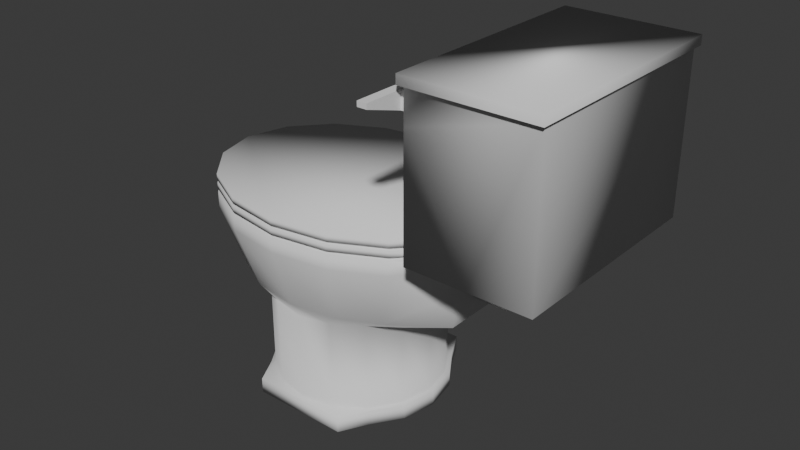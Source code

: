 # Source: Toilet.blend  (saved by Blender 4.0.36; exported with 4.5.12 LTS)
import bpy
from mathutils import Matrix  # noqa: F401  (used for matrix-valued properties, if any)

bpy.ops.wm.read_factory_settings(use_empty=True)
scene = bpy.context.scene
scene.name = 'Scene'

# ---- collections
col_collection = bpy.data.collections.new('Collection'); scene.collection.children.link(col_collection)

# ---- world
world_world = bpy.data.worlds.new('World'); scene.world = world_world
world_world.use_nodes = True; world_world.node_tree.nodes.clear()
_N = world_world.node_tree.nodes; _L = world_world.node_tree.links
n0 = _N.new('ShaderNodeOutputWorld'); n0.name = 'World Output'; n0.location = (300, 300)
n1 = _N.new('ShaderNodeBackground'); n1.name = 'Background'; n1.location = (10, 300)
n1.inputs[0].default_value = (0.05088, 0.05088, 0.05088, 1.0)
_L.new(n1.outputs[0], n0.inputs[0])
n0.is_active_output = True
world_world.color = (0.05088, 0.05088, 0.05088)
world_world.use_sun_shadow = False
world_world.sun_shadow_jitter_overblur = 0.0

# ---- meshes
me_toilet = bpy.data.meshes.new('Toilet')
me_toilet.from_pydata([(0.0, 0.3, 0.0), (-0.1648, 0.3, 0.0), (-0.2121, 0.2121, 0.0), (-0.2772, 0.1148, 0.0), (-0.3, 0.0, 0.0), (-0.2772, -0.1148, 0.0), (-0.2121, -0.2121, 0.0), (-0.1648, -0.3, 0.0), (0.0, -0.3, 0.0), (0.1648, -0.3, 0.0), (0.2121, -0.2121, 0.0), (0.2772, -0.1148, 0.0), (0.3, 0.0, 0.0), (0.2772, 0.1148, 0.0), (0.2121, 0.2121, 0.0), (0.1648, 0.3, 0.0), (0.0, 0.3, 0.05), (-0.1648, 0.3, 0.05), (-0.2121, 0.2121, 0.05), (-0.2772, 0.1148, 0.05), (-0.3, 0.0, 0.05), (-0.2772, -0.1148, 0.05), (-0.2121, -0.2121, 0.05), (-0.1648, -0.3, 0.05), (0.0, -0.3, 0.05), (0.1648, -0.3, 0.05), (0.2121, -0.2121, 0.05), (0.2772, -0.1148, 0.05), (0.3, 0.0, 0.05), (0.2772, 0.1148, 0.05), (0.2121, 0.2121, 0.05), (0.1648, 0.3, 0.05), (-1.863e-10, 0.285, 0.05), (-0.1091, 0.2633, 0.05), (-0.2015, 0.2015, 0.05), (-0.2633, 0.1091, 0.05), (-0.285, 0.0, 0.05), (-0.2633, -0.1091, 0.05), (-0.2015, -0.2015, 0.05), (-0.1091, -0.2633, 0.05), (-1.863e-10, -0.285, 0.05), (0.1091, -0.2633, 0.05), (0.2015, -0.2015, 0.05), (0.2633, -0.1091, 0.05), (0.285, 0.0, 0.05), (0.2633, 0.1091, 0.05), (0.2015, 0.2015, 0.05), (0.1091, 0.2633, 0.05), (-1.863e-10, 0.285, 0.35), (-0.1091, 0.2633, 0.35), (-0.2015, 0.2015, 0.35), (-0.2633, 0.1091, 0.35), (-0.285, 0.0, 0.35), (-0.2633, -0.1091, 0.35), (-0.2015, -0.2015, 0.35), (-0.1091, -0.2633, 0.35), (-1.863e-10, -0.285, 0.35), (0.1091, -0.2633, 0.35), (0.2015, -0.2015, 0.35), (0.2633, -0.1091, 0.3248), (0.285, 0.0, 0.2936), (0.2633, 0.1091, 0.3248), (0.2015, 0.2015, 0.35), (0.1091, 0.2633, 0.35), (8.419e-10, 0.3135, 0.4), (-0.156, 0.2896, 0.4), (-0.2882, 0.2217, 0.4), (-0.3765, 0.12, 0.4), (-0.4075, 3.725e-10, 0.4), (-0.3765, -0.12, 0.4), (-0.2882, -0.2217, 0.4), (-0.156, -0.2896, 0.4), (8.419e-10, -0.3135, 0.4), (0.156, -0.2896, 0.4), (0.2882, -0.2217, 0.4), (0.4518, -0.1091, 0.4), (0.4518, 3.725e-10, 0.4), (0.4518, 0.1091, 0.4), (0.2882, 0.2217, 0.4), (0.156, 0.2896, 0.4), (2.652e-10, 0.3762, 0.6), (-0.1872, 0.3476, 0.6), (-0.3458, 0.266, 0.6), (-0.4518, 0.144, 0.6), (-0.4891, 1.192e-09, 0.6), (-0.4518, -0.144, 0.6), (-0.3458, -0.266, 0.6), (-0.1872, -0.3476, 0.6), (2.652e-10, -0.3762, 0.6), (0.1872, -0.3476, 0.6), (0.3458, -0.266, 0.6), (0.4518, -0.1091, 0.6), (0.4518, 1.192e-09, 0.6), (0.4518, 0.1091, 0.6), (0.3458, 0.266, 0.6), (0.1872, 0.3476, 0.6), (2.652e-10, 0.3762, 0.65), (-0.1872, 0.3476, 0.65), (-0.3458, 0.266, 0.65), (-0.4518, 0.144, 0.65), (-0.4891, 1.192e-09, 0.65), (-0.4518, -0.144, 0.65), (-0.3458, -0.266, 0.65), (-0.1872, -0.3476, 0.65), (2.652e-10, -0.3762, 0.65), (0.1872, -0.3476, 0.65), (0.3458, -0.266, 0.65), (0.4518, -0.144, 0.65), (0.4518, 1.192e-09, 0.65), (0.4518, 0.144, 0.65), (0.3458, 0.266, 0.65), (0.1872, 0.3476, 0.65), (2.122e-10, 0.301, 0.65), (-0.1497, 0.2781, 0.65), (-0.2767, 0.2128, 0.65), (-0.3615, 0.1152, 0.65), (-0.3912, 2.086e-10, 0.65), (-0.3615, -0.1152, 0.65), (-0.2767, -0.2128, 0.65), (-0.1497, -0.2781, 0.65), (2.122e-10, -0.301, 0.65), (0.1497, -0.2781, 0.65), (0.2767, -0.2128, 0.65), (0.3615, -0.1152, 0.65), (0.3912, 2.086e-10, 0.65), (0.3615, 0.1152, 0.65), (0.2767, 0.2128, 0.65), (0.1497, 0.2781, 0.65), (0.4518, -0.05453, 0.4), (0.4518, -0.05453, 0.6), (0.4518, -0.1091, 0.5), (0.4518, 0.05453, 0.4), (0.4518, 0.05453, 0.6), (0.4518, 0.1091, 0.5), (0.4518, 7.823e-10, 0.5), (0.4518, -0.05453, 0.5), (0.4518, 0.05453, 0.5), (0.4518, 5.774e-10, 0.45), (0.4518, 9.872e-10, 0.55), (0.5618, -0.05453, 0.5), (0.5618, 0.05453, 0.5), (0.5618, 5.774e-10, 0.45), (0.5618, 9.872e-10, 0.55), (0.6271, -0.05453, 0.5137), (0.6271, 0.05453, 0.5137), (0.6624, 5.774e-10, 0.4783), (0.5917, 9.872e-10, 0.549), (0.6696, -0.05453, 0.5662), (0.6696, 0.05453, 0.5662), (0.7196, 5.774e-10, 0.5662), (0.6196, 9.872e-10, 0.5662), (0.6696, -0.05453, 0.7126), (0.6696, 0.05453, 0.7126), (0.7196, 5.774e-10, 0.7126), (0.6196, 9.872e-10, 0.7126), (0.8696, -0.05453, 0.7126), (0.8696, 0.05453, 0.7126), (0.4696, -0.05453, 0.7126), (0.4696, 0.05453, 0.7126), (0.6696, 0.3545, 0.7126), (0.8696, 0.3545, 0.7126), (0.4696, 0.3545, 0.7126), (0.6696, -0.3545, 0.7126), (0.8696, -0.3545, 0.7126), (0.4696, -0.3545, 0.7126), (0.8696, 0.3545, 1.213), (0.4696, 0.3545, 1.213), (0.8696, -0.3545, 1.213), (0.4696, -0.3271, 1.185), (0.4596, -0.3723, 1.213), (0.8796, -0.3723, 1.213), (0.8796, 0.3723, 1.243), (0.4596, 0.3723, 1.243), (0.4596, 0.3723, 1.213), (0.8796, 0.3723, 1.213), (0.8796, -0.3723, 1.243), (0.4596, -0.3723, 1.243), (0.05791, 0.1632, 0.3346), (-0.03157, 0.1285, 0.3325), (-0.1008, 0.09769, 0.3325), (-0.147, 0.05155, 0.3325), (-0.1633, -0.002881, 0.3325), (-0.147, -0.05731, 0.3325), (-0.1008, -0.1035, 0.3325), (-0.03157, -0.1343, 0.3325), (0.0522, -0.1619, 0.3321), (0.1428, -0.1624, 0.3328), (0.2009, -0.1035, 0.3325), (0.2472, -0.05731, 0.3325), (0.2634, -0.002881, 0.3325), (0.2472, 0.05155, 0.3325), (0.2009, 0.09769, 0.3325), (0.1578, 0.1473, 0.3332), (0.1254, 0.0466, 0.226), (0.09699, 0.04283, 0.226), (0.07291, 0.03211, 0.226), (0.05682, 0.01605, 0.226), (0.05117, -0.002881, 0.226), (0.05682, -0.02182, 0.226), (0.07291, -0.03787, 0.226), (0.09699, -0.04859, 0.226), (0.1254, -0.05236, 0.226), (0.1538, -0.04859, 0.226), (0.1779, -0.03787, 0.226), (0.194, -0.02182, 0.226), (0.1996, -0.002881, 0.226), (0.194, 0.01605, 0.226), (0.1779, 0.03211, 0.226), (0.1538, 0.04283, 0.226), (0.1568, 0.05327, 0.1609), (0.1092, 0.00379, 0.1039), (0.1128, -0.01514, 0.1082), (0.1231, -0.0312, 0.1206), (0.1386, -0.04192, 0.1391), (0.1568, -0.04569, 0.1609), (0.1904, -0.0312, 0.2011), (0.2007, 0.02272, 0.2135), (0.1904, 0.03878, 0.2011), (0.1386, 0.0495, 0.1391), (0.1231, 0.03878, 0.1206), (0.1128, 0.02272, 0.1082), (0.175, -0.04192, 0.1827), (0.2007, -0.01514, 0.2135), (0.2044, 0.00379, 0.2178), (0.175, 0.0495, 0.1827), (0.2226, 0.06412, 0.1087), (0.2171, 0.06035, 0.08087), (0.2124, 0.04963, 0.05725), (0.2093, 0.03358, 0.04146), (0.2082, 0.01464, 0.03592), (0.2093, -0.004292, 0.04146), (0.2124, -0.02034, 0.05725), (0.2171, -0.03107, 0.08087), (0.2226, -0.03484, 0.1087), (0.2281, -0.03107, 0.1366), (0.2327, -0.02034, 0.1602), (0.2358, -0.004292, 0.176), (0.2369, 0.01464, 0.1816), (0.2358, 0.03358, 0.176), (0.2327, 0.04963, 0.1602), (0.2281, 0.06035, 0.1366), (0.09267, -0.2442, 0.3523), (0.104, 0.2463, 0.3378), (0.4696, -0.05453, 1.213), (0.4696, -0.2045, 0.7126), (0.4696, -0.3271, 1.13), (0.4696, -0.232, 1.185), (0.4696, -0.05453, 1.103), (0.4696, -0.232, 1.13), (0.4696, -0.3545, 1.103), (0.4696, -0.3545, 1.213), (0.4696, -0.2045, 1.213), (0.4696, -0.2045, 1.103), (0.4076, -0.3271, 1.13), (0.4076, -0.3271, 1.185), (0.4076, -0.232, 1.185), (0.4076, -0.232, 1.13), (0.4386, -0.4534, 1.169), (0.4076, -0.4534, 1.185), (0.4386, -0.3271, 1.13), (0.4386, -0.3271, 1.185), (0.4076, -0.4534, 1.169), (0.4386, -0.4534, 1.185)], [], [(14, 30, 29, 13), (7, 23, 22, 6), (15, 31, 30, 14), (8, 24, 23, 7), (1, 17, 16, 0), (0, 16, 31, 15), (9, 25, 24, 8), (2, 18, 17, 1), (10, 26, 25, 9), (3, 19, 18, 2), (11, 27, 26, 10), (4, 20, 19, 3), (12, 28, 27, 11), (5, 21, 20, 4), (13, 29, 28, 12), (6, 22, 21, 5), (21, 37, 36, 20), (29, 45, 44, 28), (22, 38, 37, 21), (30, 46, 45, 29), (23, 39, 38, 22), (31, 47, 46, 30), (24, 40, 39, 23), (17, 33, 32, 16), (16, 32, 47, 31), (25, 41, 40, 24), (18, 34, 33, 17), (26, 42, 41, 25), (19, 35, 34, 18), (27, 43, 42, 26), (20, 36, 35, 19), (28, 44, 43, 27), (42, 58, 57, 41), (35, 51, 50, 34), (43, 59, 58, 42), (36, 52, 51, 35), (44, 60, 59, 43), (37, 53, 52, 36), (45, 61, 60, 44), (38, 54, 53, 37), (46, 62, 61, 45), (39, 55, 54, 38), (47, 63, 62, 46), (40, 56, 55, 39), (33, 49, 48, 32), (32, 48, 63, 47), (41, 57, 56, 40), (34, 50, 49, 33), (63, 79, 78, 62), (56, 72, 71, 55), (49, 65, 64, 48), (48, 64, 79, 63), (57, 73, 72, 56), (50, 66, 65, 49), (58, 74, 73, 57), (51, 67, 66, 50), (59, 75, 74, 58), (52, 68, 67, 51), (60, 76, 128, 75, 59), (53, 69, 68, 52), (61, 77, 131, 76, 60), (54, 70, 69, 53), (62, 78, 77, 61), (55, 71, 70, 54), (136, 132, 92, 138, 134), (70, 86, 85, 69), (78, 94, 93, 133, 77), (71, 87, 86, 70), (79, 95, 94, 78), (72, 88, 87, 71), (65, 81, 80, 64), (64, 80, 95, 79), (73, 89, 88, 72), (66, 82, 81, 65), (74, 90, 89, 73), (67, 83, 82, 66), (75, 130, 91, 90, 74), (68, 84, 83, 67), (69, 85, 84, 68), (83, 99, 98, 82), (91, 107, 106, 90), (84, 100, 99, 83), (92, 108, 107, 91, 129), (85, 101, 100, 84), (93, 109, 108, 92, 132), (86, 102, 101, 85), (94, 110, 109, 93), (87, 103, 102, 86), (95, 111, 110, 94), (88, 104, 103, 87), (81, 97, 96, 80), (80, 96, 111, 95), (89, 105, 104, 88), (82, 98, 97, 81), (90, 106, 105, 89), (104, 120, 119, 103), (97, 113, 112, 96), (96, 112, 127, 111), (105, 121, 120, 104), (98, 114, 113, 97), (106, 122, 121, 105), (99, 115, 114, 98), (107, 123, 122, 106), (100, 116, 115, 99), (108, 124, 123, 107), (101, 117, 116, 100), (109, 125, 124, 108), (102, 118, 117, 101), (110, 126, 125, 109), (103, 119, 118, 102), (111, 127, 126, 110), (62, 126, 125, 61), (61, 125, 124, 60), (112, 48, 242), (192, 126, 242), (113, 49, 48, 112), (114, 50, 49, 113), (115, 51, 50, 114), (116, 52, 51, 115), (117, 53, 52, 116), (118, 54, 53, 117), (119, 55, 54, 118), (120, 56, 55, 119), (185, 241, 186), (124, 123, 59, 60), (135, 134, 138, 92, 129), (128, 76, 137, 134, 135), (75, 128, 135, 130), (130, 135, 129, 91), (133, 93, 132, 136), (77, 133, 136, 131), (131, 136, 134, 137, 76), (135, 139, 142, 138), (136, 138, 142, 140), (135, 137, 141, 139), (136, 140, 141, 137), (140, 142, 146, 144), (139, 141, 145, 143), (140, 144, 145, 141), (139, 143, 146, 142), (144, 146, 150, 148), (143, 145, 149, 147), (144, 148, 149, 145), (143, 147, 150, 146), (148, 152, 153, 149), (147, 151, 154, 150), (148, 150, 154, 152), (147, 149, 153, 151), (161, 166, 165, 160, 159), (158, 161, 159, 152), (152, 159, 160, 156), (151, 162, 164, 244, 157), (155, 163, 162, 151), (152, 156, 155, 151, 157, 158), (245, 259, 253, 256, 248), (156, 160, 165, 167, 163, 155), (250, 176, 172, 166, 243, 251), (171, 175, 170, 174), (165, 171, 175, 167), (171, 172, 176, 175), (166, 172, 171, 165), (167, 175, 176, 250), (176, 172, 173, 169), (172, 171, 174, 173), (175, 176, 169, 170), (162, 163, 167, 250, 249, 164), (51, 180, 179, 50), (52, 181, 180, 51), (53, 182, 181, 52), (54, 183, 182, 53), (55, 184, 183, 54), (177, 242, 48), (56, 185, 184, 55), (49, 178, 177, 48), (242, 177, 192), (50, 179, 178, 49), (192, 208, 207, 191), (185, 201, 200, 184), (178, 194, 193, 177), (177, 193, 208, 192), (186, 202, 201, 185), (179, 195, 194, 178), (187, 203, 202, 186), (180, 196, 195, 179), (188, 204, 203, 187), (181, 197, 196, 180), (189, 205, 204, 188), (182, 198, 197, 181), (190, 206, 205, 189), (183, 199, 198, 182), (191, 207, 206, 190), (184, 200, 199, 183), (196, 220, 219, 195), (204, 222, 215, 203), (197, 210, 220, 196), (205, 223, 222, 204), (198, 211, 210, 197), (206, 216, 223, 205), (199, 212, 211, 198), (207, 217, 216, 206), (200, 213, 212, 199), (208, 224, 217, 207), (201, 214, 213, 200), (194, 218, 209, 193), (193, 209, 224, 208), (202, 221, 214, 201), (195, 219, 218, 194), (203, 215, 221, 202), (226, 227, 228, 229, 230, 231, 232, 233, 234, 235, 236, 237, 238, 239, 240, 225), (216, 238, 237, 223), (212, 231, 230, 211), (217, 239, 238, 216), (213, 232, 231, 212), (224, 240, 239, 217), (214, 233, 232, 213), (218, 226, 225, 209), (209, 225, 240, 224), (221, 234, 233, 214), (219, 227, 226, 218), (215, 235, 234, 221), (220, 228, 227, 219), (222, 236, 235, 215), (210, 229, 228, 220), (223, 237, 236, 222), (211, 230, 229, 210), (191, 125, 126), (191, 190, 125), (189, 125, 190), (123, 189, 188), (187, 122, 123), (187, 123, 188), (123, 124, 189), (189, 124, 125), (191, 126, 192), (187, 186, 122), (122, 186, 241), (241, 185, 56), (120, 241, 56), (120, 121, 241), (121, 122, 241), (127, 112, 242), (126, 127, 242), (1, 0, 15, 14, 13, 12, 11, 10, 9, 8, 7, 6, 5, 4, 3, 2), (158, 157, 247, 243, 166, 161), (244, 164, 249, 252), (157, 244, 252, 247), (247, 252, 251, 243), (245, 249, 250, 168), (168, 250, 251, 246), (248, 252, 249, 245), (246, 251, 252, 248), (256, 253, 254, 255), (253, 261, 258, 254), (246, 255, 254, 260, 168), (168, 260, 259, 245), (262, 258, 261, 257), (256, 255, 246, 248), (260, 262, 257, 259), (259, 257, 261, 253), (254, 258, 262, 260)])
me_toilet.polygons.foreach_set('use_smooth', [1, 1, 1, 1, 1, 1, 1, 1, 1, 1, 1, 1, 1, 1, 1, 1, 1, 1, 1, 1, 1, 1, 1, 1, 1, 1, 1, 1, 1, 1, 1, 1, 1, 1, 1, 1, 1, 1, 1, 1, 1, 1, 1, 1, 1, 1, 1, 1, 1, 1, 1, 1, 1, 1, 1, 1, 1, 1, 1, 1, 1, 1, 1, 1, 1, 1, 1, 1, 1, 1, 1, 1, 1, 1, 1, 1, 1, 1, 1, 1, 1, 1, 1, 1, 1, 1, 1, 1, 1, 1, 1, 1, 1, 1, 1, 1, 1, 1, 1, 1, 1, 1, 1, 1, 1, 1, 1, 1, 1, 1, 1, 1, 1, 1, 1, 1, 1, 1, 1, 1, 1, 1, 1, 1, 1, 1, 1, 1, 1, 1, 1, 1, 1, 1, 1, 1, 1, 1, 1, 1, 1, 1, 1, 1, 1, 1, 1, 1, 1, 1, 1, 1, 1, 1, 0, 1, 1, 1, 1, 1, 1, 1, 1, 1, 1, 1, 1, 1, 1, 1, 1, 1, 1, 1, 1, 1, 1, 1, 1, 1, 1, 1, 1, 1, 1, 1, 1, 1, 1, 1, 1, 1, 1, 1, 1, 1, 1, 1, 1, 1, 1, 1, 1, 1, 1, 1, 1, 1, 1, 1, 1, 1, 1, 1, 1, 1, 1, 1, 1, 1, 1, 1, 1, 1, 1, 1, 1, 1, 1, 1, 1, 1, 1, 1, 1, 1, 1, 1, 1, 1, 1, 1, 1, 1, 1, 1, 1, 1, 1, 1, 1, 0, 0, 0, 0, 0, 0, 0, 0, 0])
_uv = me_toilet.uv_layers.new(name='UVMap')
_uv.uv.foreach_set('vector', [0.0, 0.0, 0.0, 0.0, 0.0, 0.0, 0.0, 0.0, 0.0, 0.0, 0.0, 0.0, 0.0, 0.0, 0.0, 0.0, 0.0, 0.0, 0.0, 0.0, 0.0, 0.0, 0.0, 0.0, 0.0, 0.0, 0.0, 0.0, 0.0, 0.0, 0.0, 0.0, 0.0, 0.0, 0.0, 0.0, 0.0, 0.0, 0.0, 0.0, 0.0, 0.0, 0.0, 0.0, 0.0, 0.0, 0.0, 0.0, 0.0, 0.0, 0.0, 0.0, 0.0, 0.0, 0.0, 0.0, 0.0, 0.0, 0.0, 0.0, 0.0, 0.0, 0.0, 0.0, 0.0, 0.0, 0.0, 0.0, 0.0, 0.0, 0.0, 0.0, 0.0, 0.0, 0.0, 0.0, 0.0, 0.0, 0.0, 0.0, 0.0, 0.0, 0.0, 0.0, 0.0, 0.0, 0.0, 0.0, 0.0, 0.0, 0.0, 0.0, 0.0, 0.0, 0.0, 0.0, 0.0, 0.0, 0.0, 0.0, 0.0, 0.0, 0.0, 0.0, 0.0, 0.0, 0.0, 0.0, 0.0, 0.0, 0.0, 0.0, 0.0, 0.0, 0.0, 0.0, 0.0, 0.0, 0.0, 0.0, 0.0, 0.0, 0.0, 0.0, 0.0, 0.0, 0.0, 0.0, 0.0, 0.0, 0.0, 0.0, 0.0, 0.0, 0.0, 0.0, 0.0, 0.0, 0.0, 0.0, 0.0, 0.0, 0.0, 0.0, 0.0, 0.0, 0.0, 0.0, 0.0, 0.0, 0.0, 0.0, 0.0, 0.0, 0.0, 0.0, 0.0, 0.0, 0.0, 0.0, 0.0, 0.0, 0.0, 0.0, 0.0, 0.0, 0.0, 0.0, 0.0, 0.0, 0.0, 0.0, 0.0, 0.0, 0.0, 0.0, 0.0, 0.0, 0.0, 0.0, 0.0, 0.0, 0.0, 0.0, 0.0, 0.0, 0.0, 0.0, 0.0, 0.0, 0.0, 0.0, 0.0, 0.0, 0.0, 0.0, 0.0, 0.0, 0.0, 0.0, 0.0, 0.0, 0.0, 0.0, 0.0, 0.0, 0.0, 0.0, 0.0, 0.0, 0.0, 0.0, 0.0, 0.0, 0.0, 0.0, 0.0, 0.0, 0.0, 0.0, 0.0, 0.0, 0.0, 0.0, 0.0, 0.0, 0.0, 0.0, 0.0, 0.0, 0.0, 0.0, 0.0, 0.0, 0.0, 0.0, 0.0, 0.0, 0.0, 0.0, 0.0, 0.0, 0.0, 0.0, 0.0, 0.0, 0.0, 0.0, 0.0, 0.0, 0.0, 0.0, 0.0, 0.0, 0.0, 0.0, 0.0, 0.0, 0.0, 0.0, 0.0, 0.0, 0.0, 0.0, 0.0, 0.0, 0.0, 0.0, 0.0, 0.0, 0.0, 0.0, 0.0, 0.0, 0.0, 0.0, 0.0, 0.0, 0.0, 0.0, 0.0, 0.0, 0.0, 0.0, 0.0, 0.0, 0.0, 0.0, 0.0, 0.0, 0.0, 0.0, 0.0, 0.0, 0.0, 0.0, 0.0, 0.0, 0.0, 0.0, 0.0, 0.0, 0.0, 0.0, 0.0, 0.0, 0.0, 0.0, 0.0, 0.0, 0.0, 0.0, 0.0, 0.0, 0.0, 0.0, 0.0, 0.0, 0.0, 0.0, 0.0, 0.0, 0.0, 0.0, 0.0, 0.0, 0.0, 0.0, 0.0, 0.0, 0.0, 0.0, 0.0, 0.0, 0.0, 0.0, 0.0, 0.0, 0.0, 0.0, 0.0, 0.0, 0.0, 0.0, 0.0, 0.0, 0.0, 0.0, 0.0, 0.0, 0.0, 0.0, 0.0, 0.0, 0.0, 0.0, 0.0, 0.0, 0.0, 0.0, 0.0, 0.0, 0.0, 0.0, 0.0, 0.0, 0.0, 0.0, 0.0, 0.0, 0.0, 0.0, 0.0, 0.0, 0.0, 0.0, 0.0, 0.0, 0.0, 0.0, 0.0, 0.0, 0.0, 0.0, 0.0, 0.0, 0.0, 0.0, 0.0, 0.0, 0.0, 0.0, 0.0, 0.0, 0.0, 0.0, 0.0, 0.0, 0.0, 0.0, 0.0, 0.0, 0.0, 0.0, 0.0, 0.0, 0.0, 0.0, 0.0, 0.0, 0.0, 0.0, 0.0, 0.0, 0.0, 0.0, 0.0, 0.0, 0.0, 0.0, 0.0, 0.0, 0.0, 0.0, 0.0, 0.0, 0.0, 0.0, 0.0, 0.0, 0.0, 0.0, 0.0, 0.0, 0.0, 0.0, 0.0, 0.0, 0.0, 0.0, 0.0, 0.0, 0.0, 0.0, 0.0, 0.0, 0.0, 0.0, 0.0, 0.0, 0.0, 0.0, 0.0, 0.0, 0.0, 0.0, 0.0, 0.0, 0.0, 0.0, 0.0, 0.0, 0.0, 0.0, 0.0, 0.0, 0.0, 0.0, 0.0, 0.0, 0.0, 0.0, 0.0, 0.0, 0.0, 0.0, 0.0, 0.0, 0.0, 0.0, 0.0, 0.0, 0.0, 0.0, 0.0, 0.0, 0.0, 0.0, 0.0, 0.0, 0.0, 0.0, 0.0, 0.0, 0.0, 0.0, 0.0, 0.0, 0.0, 0.0, 0.0, 0.0, 0.0, 0.0, 0.0, 0.0, 0.0, 0.0, 0.0, 0.0, 0.0, 0.0, 0.0, 0.0, 0.0, 0.0, 0.0, 0.0, 0.0, 0.0, 0.0, 0.0, 0.0, 0.0, 0.0, 0.0, 0.0, 0.0, 0.0, 0.0, 0.0, 0.0, 0.0, 0.0, 0.0, 0.0, 0.0, 0.0, 0.0, 0.0, 0.0, 0.0, 0.0, 0.0, 0.0, 0.0, 0.0, 0.0, 0.0, 0.0, 0.0, 0.0, 0.0, 0.0, 0.0, 0.0, 0.0, 0.0, 0.0, 0.0, 0.0, 0.0, 0.0, 0.0, 0.0, 0.0, 0.0, 0.0, 0.0, 0.0, 0.0, 0.0, 0.0, 0.0, 0.0, 0.0, 0.0, 0.0, 0.0, 0.0, 0.0, 0.0, 0.0, 0.0, 0.0, 0.0, 0.0, 0.0, 0.0, 0.0, 0.0, 0.0, 0.0, 0.0, 0.0, 0.0, 0.0, 0.0, 0.0, 0.0, 0.0, 0.0, 0.0, 0.0, 0.0, 0.0, 0.0, 0.0, 0.0, 0.0, 0.0, 0.0, 0.0, 0.0, 0.0, 0.0, 0.0, 0.0, 0.0, 0.0, 0.0, 0.0, 0.0, 0.0, 0.0, 0.0, 0.0, 0.0, 0.0, 0.0, 0.0, 0.0, 0.0, 0.0, 0.0, 0.0, 0.0, 0.0, 0.0, 0.0, 0.0, 0.0, 0.0, 0.0, 0.0, 0.0, 0.0, 0.0, 0.0, 0.0, 0.0, 0.0, 0.0, 0.0, 0.0, 0.0, 0.0, 0.0, 0.0, 0.0, 0.0, 0.0, 0.0, 0.0, 0.0, 0.0, 0.0, 0.0, 0.0, 0.0, 0.0, 0.0, 0.0, 0.0, 0.0, 0.0, 0.0, 0.0, 0.0, 0.0, 0.0, 0.0, 0.0, 0.0, 0.0, 0.0, 0.0, 0.0, 0.0, 0.0, 0.0, 0.0, 0.0, 0.0, 0.0, 0.0, 0.0, 0.0, 0.0, 0.0, 0.0, 0.0, 0.0, 0.0, 0.0, 0.0, 0.0, 0.0, 0.0, 0.0, 0.0, 0.0, 0.0, 0.0, 0.0, 0.0, 0.0, 0.0, 0.0, 0.0, 0.0, 0.0, 0.0, 0.0, 0.0, 0.0, 0.0, 0.0, 0.0, 0.0, 0.0, 0.0, 0.0, 0.0, 0.0, 0.0, 0.0, 0.0, 0.0, 0.0, 0.0, 0.0, 0.0, 0.0, 0.0, 0.0, 0.0, 0.0, 0.0, 0.0, 0.0, 0.0, 0.0, 0.0, 0.0, 0.0, 0.0, 0.0, 0.0, 0.0, 0.0, 0.0, 0.0, 0.0, 0.0, 0.0, 0.0, 0.0, 0.0, 0.0, 0.0, 0.0, 0.0, 0.0, 0.0, 0.0, 0.0, 0.0, 0.0, 0.0, 0.0, 0.0, 0.0, 0.0, 0.0, 0.0, 0.0, 0.0, 0.0, 0.0, 0.0, 0.0, 0.0, 0.0, 0.0, 0.0, 0.0, 0.0, 0.0, 0.0, 0.0, 0.0, 0.0, 0.0, 0.0, 0.0, 0.0, 0.0, 0.0, 0.0, 0.0, 0.0, 0.0, 0.0, 0.0, 0.0, 0.0, 0.0, 0.0, 0.0, 0.0, 0.0, 0.0, 0.0, 0.0, 0.0, 0.0, 0.0, 0.0, 0.0, 0.0, 0.0, 0.0, 0.0, 0.0, 0.0, 0.0, 0.0, 0.0, 0.0, 0.0, 0.0, 0.0, 0.0, 0.0, 0.0, 0.0, 0.0, 0.0, 0.0, 0.0, 0.0, 0.0, 0.0, 0.0, 0.0, 0.0, 0.0, 0.0, 0.0, 0.0, 0.0, 0.0, 0.0, 0.0, 0.0, 0.0, 0.0, 0.0, 0.0, 0.0, 0.0, 0.0, 0.0, 0.0, 0.0, 0.0, 0.0, 0.0, 0.0, 0.0, 0.0, 0.0, 0.0, 0.0, 0.0, 0.0, 0.0, 0.0, 0.0, 0.0, 0.0, 0.0, 0.0, 0.0, 0.0, 0.0, 0.0, 0.0, 0.0, 0.0, 0.0, 0.0, 0.0, 0.0, 0.0, 0.0, 0.0, 0.0, 0.0, 0.0, 0.0, 0.0, 0.0, 0.0, 0.0, 0.0, 0.0, 0.0, 0.0, 0.0, 0.0, 0.0, 0.0, 0.0, 0.0, 0.0, 0.0, 0.0, 0.0, 0.0, 0.0, 0.0, 0.0, 0.0, 0.0, 0.0, 0.0, 0.0, 0.0, 0.0, 0.0, 0.0, 0.0, 0.0, 0.0, 0.0, 0.0, 0.0, 0.0, 0.0, 0.0, 0.0, 0.0, 0.0, 0.0, 0.0, 0.0, 0.0, 0.0, 0.0, 0.0, 0.0, 0.0, 0.0, 0.0, 0.0, 0.0, 0.0, 0.0, 0.0, 0.0, 0.0, 0.0, 0.0, 0.0, 0.0, 0.0, 0.0, 0.0, 0.0, 0.0, 0.0, 0.0, 0.0, 0.0, 0.0, 0.0, 0.0, 0.0, 0.0, 0.0, 0.0, 0.0, 0.0, 0.0, 0.0, 0.0, 0.0, 0.0, 0.0, 0.0, 0.0, 0.0, 0.0, 0.0, 0.0, 0.0, 0.0, 0.0, 0.0, 0.0, 0.0, 0.0, 0.0, 0.0, 0.0, 0.0, 0.0, 0.0, 0.0, 0.0, 0.0, 0.0, 0.0, 0.0, 0.0, 0.0, 0.0, 0.0, 0.0, 0.0, 0.0, 0.0, 0.0, 0.0, 0.0, 0.0, 0.0, 0.0, 0.0, 0.0, 0.0, 0.0, 0.0, 0.0, 0.0, 0.0, 0.0, 0.0, 0.0, 0.0, 0.0, 0.0, 0.0, 0.0, 0.0, 0.0, 0.0, 0.0, 0.0, 0.0, 0.0, 0.0, 0.0, 0.0, 0.0, 0.0, 0.0, 0.0, 0.0, 0.0, 0.0, 0.0, 0.0, 0.0, 0.0, 0.0, 0.0, 0.0, 0.0, 0.0, 0.0, 0.0, 0.0, 0.0, 0.0, 0.0, 0.0, 0.0, 0.0, 0.0, 0.0, 0.0, 0.0, 0.0, 0.0, 0.0, 0.0, 0.0, 0.0, 0.0, 0.0, 0.0, 0.0, 0.0, 0.0, 0.0, 0.0, 0.0, 0.0, 0.0, 0.0, 0.0, 0.0, 0.0, 0.0, 0.0, 0.0, 0.0, 0.0, 0.0, 0.0, 0.0, 0.0, 0.0, 0.0, 0.0, 0.0, 0.0, 0.0, 0.0, 0.0, 0.0, 0.0, 0.0, 0.0, 0.0, 0.0, 0.0, 0.0, 0.0, 0.0, 0.0, 0.0, 0.0, 0.0, 0.0, 0.0, 0.0, 0.0, 0.0, 0.0, 0.0, 0.0, 0.0, 0.0, 0.0, 0.0, 0.0, 0.0, 0.0, 0.0, 0.0, 0.0, 0.0, 0.0, 0.0, 0.0, 0.0, 0.0, 0.0, 0.0, 0.0, 0.0, 0.0, 0.0, 0.0, 0.0, 0.0, 0.0, 0.0, 0.0, 0.0, 0.0, 0.0, 0.0, 0.0, 0.0, 0.0, 0.0, 0.0, 0.0, 0.0, 0.0, 0.0, 0.0, 0.0, 0.0, 0.0, 0.0, 0.0, 0.0, 0.0, 0.0, 0.0, 0.0, 0.0, 0.0, 0.0, 0.0, 0.0, 0.0, 0.0, 0.0, 0.0, 0.0, 0.0, 0.0, 0.0, 0.0, 0.0, 0.0, 0.0, 0.0, 0.0, 0.0, 0.0, 0.0, 0.0, 0.0, 0.0, 0.0, 0.0, 0.0, 0.0, 0.0, 0.0, 0.0, 0.0, 0.0, 0.0, 0.0, 0.0, 0.0, 0.0, 0.0, 0.0, 0.0, 0.0, 0.0, 0.0, 0.0, 0.0, 0.0, 0.0, 0.0, 0.0, 0.0, 0.0, 0.0, 0.0, 0.0, 0.0, 0.0, 0.0, 0.0, 0.0, 0.0, 0.0, 0.0, 0.0, 0.0, 0.0, 0.0, 0.0, 0.0, 0.0, 0.0, 0.0, 0.0, 0.0, 0.0, 0.0, 0.0, 0.0, 0.0, 0.0, 0.0, 0.0, 0.0, 0.0, 0.0, 0.0, 0.0, 0.0, 0.0, 0.0, 0.0, 0.0, 0.0, 0.0, 0.0, 0.0, 0.0, 0.0, 0.0, 0.0, 0.0, 0.0, 0.0, 0.0, 0.0, 0.0, 0.0, 0.0, 0.0, 0.0, 0.0, 0.0, 0.0, 0.0, 0.0, 0.0, 0.0, 0.0, 0.0, 0.0, 0.0, 0.0, 0.0, 0.0, 0.0, 0.0, 0.0, 0.0, 0.0, 0.0, 0.0, 0.0, 0.0, 0.0, 0.0, 0.0, 0.0, 0.0, 0.0, 0.0, 0.0, 0.0, 0.0, 0.0, 0.0, 0.0, 0.0, 0.0, 0.0, 0.0, 0.0, 0.0, 0.0, 0.0, 0.0, 0.0, 0.0, 0.0, 0.0, 0.0, 0.0, 0.0, 0.0, 0.0, 0.0, 0.0, 0.0, 0.0, 0.0, 0.0, 0.0, 0.0, 0.0, 0.0, 0.0, 0.0, 0.0, 0.0, 0.0, 0.0, 0.0, 0.0, 0.0, 0.0, 0.0, 0.0, 0.0, 0.0, 0.0, 0.0, 0.0, 0.0, 0.0, 0.0, 0.0, 0.0, 0.0, 0.0, 0.0, 0.0, 0.0, 0.0, 0.0, 0.0, 0.0, 0.0, 0.0, 0.0, 0.0, 0.0, 0.0, 0.0, 0.0, 0.0, 0.0, 0.0, 0.0, 0.0, 0.0, 0.0, 0.0, 0.0, 0.0, 0.0, 0.0, 0.0, 0.0, 0.0, 0.0, 0.0, 0.0, 0.0, 0.0, 0.0, 0.0, 0.0, 0.0, 0.0, 0.0, 0.0, 0.0, 0.0, 0.0, 0.0, 0.0, 0.0, 0.0, 0.0, 0.0, 0.0, 0.0, 0.0, 0.0, 0.0, 0.0, 0.0, 0.0, 0.0, 0.0, 0.0, 0.0, 0.0, 0.0, 0.0, 0.0, 0.0, 0.0, 0.0, 0.0, 0.0, 0.0, 0.0, 0.0, 0.0, 0.0, 0.0, 0.0, 0.0, 0.0, 0.0, 0.0, 0.0, 0.0, 0.0, 0.0, 0.0, 0.0, 0.0, 0.0, 0.0, 0.0, 0.0, 0.0, 0.0, 0.0, 0.0, 0.0, 0.0, 0.0, 0.0, 0.0, 0.0, 0.0, 0.0, 0.0, 0.0, 0.0, 0.0, 0.0, 0.0, 0.0, 0.0, 0.0, 0.0, 0.0, 0.0, 0.0, 0.0, 0.0, 0.0, 0.0, 0.0, 0.0, 0.0, 0.0, 0.0, 0.0, 0.0, 0.0, 0.0, 0.0, 0.0, 0.0, 0.0, 0.0, 0.0, 0.0, 0.0, 0.0, 0.0, 0.0, 0.0, 0.0, 0.0, 0.0, 0.0, 0.0, 0.0, 0.0, 0.0, 0.0, 0.0, 0.0, 0.0, 0.0, 0.0, 0.0, 0.0, 0.0, 0.0, 0.0, 0.0, 0.0, 0.0, 0.0, 0.0, 0.0, 0.0, 0.0, 0.0, 0.0, 0.0, 0.0, 0.0, 0.0, 0.0, 0.0, 0.0, 0.0, 0.0, 0.0, 0.0, 0.0, 0.0, 0.0, 0.0, 0.0, 0.0, 0.0, 0.0, 0.0, 0.0, 0.0, 0.0, 0.0, 0.0, 0.0, 0.0, 0.0, 0.0, 0.0, 0.0, 0.0, 0.0, 0.0, 0.0, 0.0, 0.0, 0.0, 0.0, 0.0, 0.0, 0.0, 0.0, 0.0, 0.0, 0.0, 0.0, 0.0, 0.0, 0.0, 0.0, 0.0, 0.0, 0.0, 0.0, 0.0, 0.0, 0.0, 0.0, 0.0, 0.0, 0.0, 0.0, 0.0, 0.0, 0.0, 0.0, 0.0, 0.0, 0.0, 0.0, 0.0, 0.0, 0.0, 0.0, 0.0, 0.0, 0.0, 0.0, 0.0, 0.0, 0.0, 0.0, 0.0, 0.0, 0.0, 0.0, 0.0, 0.0, 0.0, 0.0, 0.0, 0.0, 0.0, 0.0, 0.0, 0.0, 0.0, 0.0, 0.0, 0.0, 0.0, 0.0, 0.0, 0.0, 0.0, 0.0, 0.0, 0.0, 0.0, 0.0, 0.0, 0.0, 0.0, 0.0, 0.0, 0.0, 0.0, 0.0, 0.0, 0.0, 0.0, 0.0, 0.0, 0.0, 0.0, 0.0, 0.0, 0.0, 0.0, 0.0, 0.0, 0.0, 0.0, 0.0, 0.0, 0.0, 0.0, 0.0, 0.0, 0.0, 0.0, 0.0, 0.0, 0.0, 0.0, 0.0, 0.0, 0.0, 0.0, 0.0, 0.0, 0.0, 0.0, 0.0, 0.0, 0.0, 0.0, 0.0, 0.0, 0.0, 0.0, 0.0, 0.0, 0.0, 0.0, 0.0, 0.0, 0.0, 0.0, 0.0, 0.0, 0.0, 0.0, 0.0, 0.0, 0.0, 0.0, 0.0, 0.0, 0.0, 0.0, 0.0, 0.0, 0.0, 0.0, 0.0, 0.0, 0.0, 0.0, 0.0, 0.0, 0.0, 0.0, 0.0, 0.0, 0.0, 0.0, 0.0, 0.0, 0.0, 0.0, 0.0, 0.0, 0.0, 0.0, 0.0, 0.0, 0.0, 0.0, 0.0, 0.0, 0.0, 0.0, 0.0, 0.0, 0.0, 0.0, 0.0, 0.0, 0.0, 0.0, 0.0, 0.0, 0.0, 0.0, 0.0, 0.0, 0.0, 0.0, 0.0, 0.0, 0.0, 0.0, 0.0, 0.0, 0.0, 0.0, 0.0, 0.0, 0.0, 0.0, 0.0, 0.0, 0.0, 0.0, 0.0, 0.0, 0.0, 0.0, 0.0, 0.0, 0.0, 0.0, 0.0, 0.0, 0.0, 0.0, 0.0, 0.0, 0.0, 0.0, 0.0, 0.0, 0.0, 0.0, 0.0, 0.0, 0.0, 0.0, 0.0, 0.0, 0.0, 0.0, 0.0, 0.0, 0.0, 0.0, 0.0, 0.0, 0.0, 0.0, 0.0, 0.0, 0.0, 0.0, 0.0, 0.0, 0.0, 0.0, 0.0, 0.0, 0.0, 0.0, 0.0, 0.0, 0.0, 0.0, 0.0, 0.0, 0.0, 0.0, 0.0, 0.0, 0.0, 0.0, 0.0, 0.0, 0.0, 0.0, 0.0, 0.0, 0.0, 0.0, 0.0, 0.0, 0.0, 0.0, 0.0, 0.0, 0.0, 0.0, 0.0, 0.0, 0.0, 0.0, 0.0, 0.0, 0.0, 0.0, 0.0, 0.0, 0.0, 0.0, 0.0, 0.0, 0.0, 0.0, 0.0, 0.0, 0.0, 0.0, 0.0, 0.0, 0.0, 0.0, 0.0, 0.0, 0.0, 0.0, 0.0, 0.0, 0.0, 0.0, 0.0, 0.0, 0.0, 0.0, 0.0, 0.0, 0.0, 0.0, 0.0, 0.0, 0.0, 0.0, 0.0, 0.0, 0.0, 0.0, 0.0, 0.0, 0.0, 0.0, 0.0, 0.0, 0.0, 0.0, 0.0, 0.0, 0.0, 0.0, 0.0, 0.0, 0.0, 0.0, 0.0, 0.0, 0.0, 0.0, 0.0, 0.0, 0.0, 0.0, 0.0, 0.0, 0.0, 0.0, 0.0, 0.0, 0.0, 0.0, 0.0, 0.0, 0.0, 0.0, 0.0, 0.0, 0.0, 0.0, 0.0, 0.0, 0.0, 0.0, 0.0, 0.0, 0.0, 0.0, 0.0, 0.0, 0.0, 0.0, 0.0, 0.0, 0.0, 0.0, 0.0, 0.0, 0.0, 0.0, 0.0, 0.0, 0.0, 0.0, 0.0, 0.0, 0.0, 0.0, 0.0, 0.0, 0.0, 0.0, 0.0, 0.0, 0.0, 0.0, 0.0, 0.0, 0.0, 0.0, 0.0, 0.0, 0.0, 0.0, 0.0, 0.0, 0.0, 0.0, 0.0, 0.0, 0.0, 0.0, 0.0, 0.0, 0.0, 0.0, 0.0, 0.0, 0.0, 0.0, 0.0, 0.0, 0.0, 0.0, 0.0, 0.0, 0.0, 0.0, 0.0, 0.0, 0.0, 0.0, 0.0, 0.0, 0.0, 0.0, 0.0, 0.0, 0.0, 0.0, 0.0, 0.0, 0.0, 0.0, 0.0, 0.0, 0.0, 0.0, 0.0, 0.0, 0.0, 0.0, 0.0, 0.0, 0.0, 0.0, 0.0, 0.0, 0.0, 0.0, 0.0, 0.0, 0.0, 0.0, 0.0, 0.0, 0.0, 0.0, 0.0, 0.0, 0.0, 0.0, 0.0, 0.0, 0.0, 0.0, 0.0, 0.0, 0.0, 0.0, 0.0, 0.0, 0.0, 0.0, 0.0, 0.0, 0.0, 0.0, 0.0, 0.0, 0.0, 0.0, 0.0, 0.0, 0.0, 0.0, 0.0, 0.0, 0.0, 0.0, 0.0, 0.0, 0.0])
me_toilet.update()
me_seat = bpy.data.meshes.new('Seat')
me_seat.from_pydata([(2.652e-10, 0.3762, 0.66), (-0.1872, 0.3476, 0.66), (-0.3458, 0.266, 0.66), (-0.4518, 0.144, 0.66), (-0.4891, 1.192e-09, 0.66), (-0.4518, -0.144, 0.66), (-0.3458, -0.266, 0.66), (-0.1872, -0.3476, 0.66), (2.652e-10, -0.3762, 0.66), (0.1872, -0.3476, 0.66), (0.3458, -0.266, 0.66), (0.4518, -0.144, 0.66), (0.4518, 1.192e-09, 0.66), (0.4518, 0.144, 0.66), (0.3458, 0.266, 0.66), (0.1872, 0.3476, 0.66), (2.122e-10, 0.301, 0.66), (-0.1497, 0.2781, 0.66), (-0.2767, 0.2128, 0.66), (-0.3615, 0.1152, 0.66), (-0.3912, 2.086e-10, 0.66), (-0.3615, -0.1152, 0.66), (-0.2767, -0.2128, 0.66), (-0.1497, -0.2781, 0.66), (2.122e-10, -0.301, 0.66), (0.1497, -0.2781, 0.66), (0.2767, -0.2128, 0.66), (0.3615, -0.1152, 0.66), (0.3912, 2.086e-10, 0.66), (0.3615, 0.1152, 0.66), (0.2767, 0.2128, 0.66), (0.1497, 0.2781, 0.66), (-0.1872, 0.3476, 0.68), (2.652e-10, 0.3762, 0.68), (-0.3458, 0.266, 0.68), (-0.4518, 0.144, 0.68), (-0.4891, 1.192e-09, 0.68), (-0.4518, -0.144, 0.68), (-0.3458, -0.266, 0.68), (-0.1872, -0.3476, 0.68), (2.652e-10, -0.3762, 0.68), (0.1872, -0.3476, 0.68), (0.3458, -0.266, 0.68), (0.4518, -0.144, 0.68), (0.4518, 1.192e-09, 0.68), (0.4518, 0.144, 0.68), (0.3458, 0.266, 0.68), (0.1872, 0.3476, 0.68), (-0.1497, 0.2781, 0.68), (2.122e-10, 0.301, 0.68), (-0.2767, 0.2128, 0.68), (-0.3615, 0.1152, 0.68), (-0.3912, 2.086e-10, 0.68), (-0.3615, -0.1152, 0.68), (-0.2767, -0.2128, 0.68), (-0.1497, -0.2781, 0.68), (2.122e-10, -0.301, 0.68), (0.1497, -0.2781, 0.68), (0.2767, -0.2128, 0.68), (0.3615, -0.1152, 0.68), (0.3912, 2.086e-10, 0.68), (0.3615, 0.1152, 0.68), (0.2767, 0.2128, 0.68), (0.1497, 0.2781, 0.68), (0.4518, -0.112, 0.66), (0.4518, 0.112, 0.66), (0.3764, -0.09759, 0.66), (0.3764, 0.09759, 0.66), (0.4066, -0.1296, 0.66), (0.4215, 7.004e-10, 0.66), (0.4066, 0.1296, 0.66), (0.4141, 0.1048, 0.66), (0.4141, -0.1048, 0.66), (0.4518, -0.112, 0.66), (0.4518, -0.144, 0.66), (0.3764, -0.09759, 0.66), (0.3615, -0.1152, 0.66), (0.4066, -0.1296, 0.66), (0.4066, 0.1296, 0.66), (0.4518, 0.144, 0.66), (0.4518, 0.112, 0.66), (0.3615, 0.1152, 0.66), (0.3764, 0.09759, 0.66), (0.4141, 0.1048, 0.66), (0.4141, -0.1048, 0.66), (0.4518, -0.112, 0.65), (0.4518, -0.144, 0.65), (0.3764, -0.09759, 0.65), (0.3615, -0.1152, 0.65), (0.4066, -0.1296, 0.65), (0.4066, 0.1296, 0.65), (0.4518, 0.144, 0.65), (0.4518, 0.112, 0.65), (0.3615, 0.1152, 0.65), (0.3764, 0.09759, 0.65), (0.4141, 0.1048, 0.65), (0.4141, -0.1048, 0.65)], [], [(8, 7, 23, 24), (1, 0, 16, 17), (0, 15, 31, 16), (9, 8, 24, 25), (2, 1, 17, 18), (10, 9, 25, 26), (3, 2, 18, 19), (11, 10, 26, 27, 68), (4, 3, 19, 20), (65, 80, 79, 13), (5, 4, 20, 21), (71, 69, 28, 67), (6, 5, 21, 22), (14, 13, 70, 29, 30), (7, 6, 22, 23), (15, 14, 30, 31), (40, 56, 55, 39), (32, 48, 49, 33), (33, 49, 63, 47), (41, 57, 56, 40), (34, 50, 48, 32), (42, 58, 57, 41), (35, 51, 50, 34), (43, 59, 58, 42), (36, 52, 51, 35), (44, 60, 59, 43), (37, 53, 52, 36), (45, 61, 60, 44), (38, 54, 53, 37), (46, 62, 61, 45), (39, 55, 54, 38), (47, 63, 62, 46), (3, 35, 34, 2), (29, 61, 62, 30), (16, 49, 48, 17), (4, 36, 35, 3), (30, 62, 63, 31), (17, 48, 50, 18), (5, 37, 36, 4), (31, 63, 49, 16), (18, 50, 51, 19), (6, 38, 37, 5), (19, 51, 52, 20), (7, 39, 38, 6), (20, 52, 53, 21), (8, 40, 39, 7), (21, 53, 54, 22), (9, 41, 40, 8), (22, 54, 55, 23), (10, 42, 41, 9), (23, 55, 56, 24), (11, 43, 42, 10), (24, 56, 57, 25), (12, 44, 43, 11, 64), (25, 57, 58, 26), (13, 45, 44, 12, 65), (26, 58, 59, 27), (14, 46, 45, 13), (1, 32, 33, 0), (27, 59, 60, 28, 66), (15, 47, 46, 14), (2, 34, 32, 1), (28, 60, 61, 29, 67), (0, 33, 47, 15), (65, 12, 69, 71), (66, 75, 76, 27), (27, 76, 77, 68), (72, 84, 75, 66), (12, 64, 72, 69), (69, 72, 66, 28), (82, 94, 95, 83), (79, 91, 90, 78), (84, 96, 87, 75), (76, 88, 89, 77), (68, 77, 74, 11), (11, 74, 73, 64), (13, 79, 78, 70), (71, 83, 80, 65), (70, 78, 81, 29), (64, 73, 84, 72), (29, 81, 82, 67), (67, 82, 83, 71), (96, 89, 88, 87), (91, 92, 95, 90), (90, 95, 94, 93), (85, 86, 89, 96), (74, 86, 85, 73), (78, 90, 93, 81), (80, 92, 91, 79), (75, 87, 88, 76), (81, 93, 94, 82), (73, 85, 96, 84), (77, 89, 86, 74), (83, 95, 92, 80)])
me_seat.polygons.foreach_set('use_smooth', [True] * 94)
_uv = me_seat.uv_layers.new(name='UVMap')
_uv.uv.foreach_set('vector', [0.0, 0.0, 0.0, 0.0, 0.0, 0.0, 0.0, 0.0, 0.0, 0.0, 0.0, 0.0, 0.0, 0.0, 0.0, 0.0, 0.0, 0.0, 0.0, 0.0, 0.0, 0.0, 0.0, 0.0, 0.0, 0.0, 0.0, 0.0, 0.0, 0.0, 0.0, 0.0, 0.0, 0.0, 0.0, 0.0, 0.0, 0.0, 0.0, 0.0, 0.0, 0.0, 0.0, 0.0, 0.0, 0.0, 0.0, 0.0, 0.0, 0.0, 0.0, 0.0, 0.0, 0.0, 0.0, 0.0, 0.0, 0.0, 0.0, 0.0, 0.0, 0.0, 0.0, 0.0, 0.0, 0.0, 0.0, 0.0, 0.0, 0.0, 0.0, 0.0, 0.0, 0.0, 0.0, 0.0, 0.0, 0.0, 0.0, 0.0, 0.0, 0.0, 0.0, 0.0, 0.0, 0.0, 0.0, 0.0, 0.0, 0.0, 0.0, 0.0, 0.0, 0.0, 0.0, 0.0, 0.0, 0.0, 0.0, 0.0, 0.0, 0.0, 0.0, 0.0, 0.0, 0.0, 0.0, 0.0, 0.0, 0.0, 0.0, 0.0, 0.0, 0.0, 0.0, 0.0, 0.0, 0.0, 0.0, 0.0, 0.0, 0.0, 0.0, 0.0, 0.0, 0.0, 0.0, 0.0, 0.0, 0.0, 0.0, 0.0, 0.0, 0.0, 0.0, 0.0, 0.0, 0.0, 0.0, 0.0, 0.0, 0.0, 0.0, 0.0, 0.0, 0.0, 0.0, 0.0, 0.0, 0.0, 0.0, 0.0, 0.0, 0.0, 0.0, 0.0, 0.0, 0.0, 0.0, 0.0, 0.0, 0.0, 0.0, 0.0, 0.0, 0.0, 0.0, 0.0, 0.0, 0.0, 0.0, 0.0, 0.0, 0.0, 0.0, 0.0, 0.0, 0.0, 0.0, 0.0, 0.0, 0.0, 0.0, 0.0, 0.0, 0.0, 0.0, 0.0, 0.0, 0.0, 0.0, 0.0, 0.0, 0.0, 0.0, 0.0, 0.0, 0.0, 0.0, 0.0, 0.0, 0.0, 0.0, 0.0, 0.0, 0.0, 0.0, 0.0, 0.0, 0.0, 0.0, 0.0, 0.0, 0.0, 0.0, 0.0, 0.0, 0.0, 0.0, 0.0, 0.0, 0.0, 0.0, 0.0, 0.0, 0.0, 0.0, 0.0, 0.0, 0.0, 0.0, 0.0, 0.0, 0.0, 0.0, 0.0, 0.0, 0.0, 0.0, 0.0, 0.0, 0.0, 0.0, 0.0, 0.0, 0.0, 0.0, 0.0, 0.0, 0.0, 0.0, 0.0, 0.0, 0.0, 0.0, 0.0, 0.0, 0.0, 0.0, 0.0, 0.0, 0.0, 0.0, 0.0, 0.0, 0.0, 0.0, 0.0, 0.0, 0.0, 0.0, 0.0, 0.0, 0.0, 0.0, 0.0, 0.0, 0.0, 0.0, 0.0, 0.0, 0.0, 0.0, 0.0, 0.0, 0.0, 0.0, 0.0, 0.0, 0.0, 0.0, 0.0, 0.0, 0.0, 0.0, 0.0, 0.0, 0.0, 0.0, 0.0, 0.0, 0.0, 0.0, 0.0, 0.0, 0.0, 0.0, 0.0, 0.0, 0.0, 0.0, 0.0, 0.0, 0.0, 0.0, 0.0, 0.0, 0.0, 0.0, 0.0, 0.0, 0.0, 0.0, 0.0, 0.0, 0.0, 0.0, 0.0, 0.0, 0.0, 0.0, 0.0, 0.0, 0.0, 0.0, 0.0, 0.0, 0.0, 0.0, 0.0, 0.0, 0.0, 0.0, 0.0, 0.0, 0.0, 0.0, 0.0, 0.0, 0.0, 0.0, 0.0, 0.0, 0.0, 0.0, 0.0, 0.0, 0.0, 0.0, 0.0, 0.0, 0.0, 0.0, 0.0, 0.0, 0.0, 0.0, 0.0, 0.0, 0.0, 0.0, 0.0, 0.0, 0.0, 0.0, 0.0, 0.0, 0.0, 0.0, 0.0, 0.0, 0.0, 0.0, 0.0, 0.0, 0.0, 0.0, 0.0, 0.0, 0.0, 0.0, 0.0, 0.0, 0.0, 0.0, 0.0, 0.0, 0.0, 0.0, 0.0, 0.0, 0.0, 0.0, 0.0, 0.0, 0.0, 0.0, 0.0, 0.0, 0.0, 0.0, 0.0, 0.0, 0.0, 0.0, 0.0, 0.0, 0.0, 0.0, 0.0, 0.0, 0.0, 0.0, 0.0, 0.0, 0.0, 0.0, 0.0, 0.0, 0.0, 0.0, 0.0, 0.0, 0.0, 0.0, 0.0, 0.0, 0.0, 0.0, 0.0, 0.0, 0.0, 0.0, 0.0, 0.0, 0.0, 0.0, 0.0, 0.0, 0.0, 0.0, 0.0, 0.0, 0.0, 0.0, 0.0, 0.0, 0.0, 0.0, 0.0, 0.0, 0.0, 0.0, 0.0, 0.0, 0.0, 0.0, 0.0, 0.0, 0.0, 0.0, 0.0, 0.0, 0.0, 0.0, 0.0, 0.0, 0.0, 0.0, 0.0, 0.0, 0.0, 0.0, 0.0, 0.0, 0.0, 0.0, 0.0, 0.0, 0.0, 0.0, 0.0, 0.0, 0.0, 0.0, 0.0, 0.0, 0.0, 0.0, 0.0, 0.0, 0.0, 0.0, 0.0, 0.0, 0.0, 0.0, 0.0, 0.0, 0.0, 0.0, 0.0, 0.0, 0.0, 0.0, 0.0, 0.0, 0.0, 0.0, 0.0, 0.0, 0.0, 0.0, 0.0, 0.0, 0.0, 0.0, 0.0, 0.0, 0.0, 0.0, 0.0, 0.0, 0.0, 0.0, 0.0, 0.0, 0.0, 0.0, 0.0, 0.0, 0.0, 0.0, 0.0, 0.0, 0.0, 0.0, 0.0, 0.0, 0.0, 0.0, 0.0, 0.0, 0.0, 0.0, 0.0, 0.0, 0.0, 0.0, 0.0, 0.0, 0.0, 0.0, 0.0, 0.0, 0.0, 0.0, 0.0, 0.0, 0.0, 0.0, 0.0, 0.0, 0.0, 0.0, 0.0, 0.0, 0.0, 0.0, 0.0, 0.0, 0.0, 0.0, 0.0, 0.0, 0.0, 0.0, 0.0, 0.0, 0.0, 0.0, 0.0, 0.0, 0.0, 0.0, 0.0, 0.0, 0.0, 0.0, 0.0, 0.0, 0.0, 0.0, 0.0, 0.0, 0.0, 0.0, 0.0, 0.0, 0.0, 0.0, 0.0, 0.0, 0.0, 0.0, 0.0, 0.0, 0.0, 0.0, 0.0, 0.0, 0.0, 0.0, 0.0, 0.0, 0.0, 0.0, 0.0, 0.0, 0.0, 0.0, 0.0, 0.0, 0.0, 0.0, 0.0, 0.0, 0.0, 0.0, 0.0, 0.0, 0.0, 0.0, 0.0, 0.0, 0.0, 0.0, 0.0, 0.0, 0.0, 0.0, 0.0, 0.0, 0.0, 0.0, 0.0, 0.0, 0.0, 0.0, 0.0, 0.0, 0.0, 0.0, 0.0, 0.0, 0.0, 0.0, 0.0, 0.0, 0.0, 0.0, 0.0, 0.0, 0.0, 0.0, 0.0, 0.0, 0.0, 0.0, 0.0, 0.0, 0.0, 0.0, 0.0, 0.0, 0.0, 0.0, 0.0, 0.0, 0.0, 0.0, 0.0, 0.0, 0.0, 0.0, 0.0, 0.0, 0.0, 0.0, 0.0, 0.0, 0.0, 0.0, 0.0, 0.0, 0.0, 0.0, 0.0, 0.0, 0.0, 0.0, 0.0, 0.0, 0.0, 0.0, 0.0, 0.0, 0.0, 0.0, 0.0, 0.0, 0.0, 0.0, 0.0, 0.0, 0.0, 0.0, 0.0, 0.0, 0.0, 0.0, 0.0, 0.0, 0.0, 0.0, 0.0, 0.0, 0.0, 0.0, 0.0, 0.0, 0.0, 0.0, 0.0, 0.0, 0.0, 0.0, 0.0, 0.0, 0.0, 0.0, 0.0, 0.0, 0.0, 0.0, 0.0, 0.0, 0.0, 0.0, 0.0, 0.0, 0.0, 0.0, 0.0])
me_seat.update()
me_lid = bpy.data.meshes.new('Lid')
me_lid.from_pydata([(2.652e-10, 0.3762, 0.69), (-0.1872, 0.3476, 0.69), (-0.3458, 0.266, 0.69), (-0.4518, 0.144, 0.69), (-0.4891, 1.192e-09, 0.69), (-0.4518, -0.144, 0.69), (-0.3458, -0.266, 0.69), (-0.1872, -0.3476, 0.69), (2.652e-10, -0.3762, 0.69), (0.1872, -0.3476, 0.69), (0.3458, -0.266, 0.69), (0.4518, -0.144, 0.69), (0.4518, 1.192e-09, 0.69), (0.4518, 0.144, 0.69), (0.3458, 0.266, 0.69), (0.1872, 0.3476, 0.69), (-0.1872, 0.3476, 0.71), (2.652e-10, 0.3762, 0.71), (-0.3458, 0.266, 0.71), (-0.4518, 0.144, 0.71), (-0.4891, 1.192e-09, 0.71), (-0.4518, -0.144, 0.71), (-0.3458, -0.266, 0.71), (-0.1872, -0.3476, 0.71), (2.652e-10, -0.3762, 0.71), (0.1872, -0.3476, 0.71), (0.3458, -0.266, 0.71), (0.4518, -0.144, 0.71), (0.4518, 1.192e-09, 0.71), (0.4518, 0.144, 0.71), (0.3458, 0.266, 0.71), (0.1872, 0.3476, 0.71), (0.4518, -0.144, 0.69), (0.4518, 0.144, 0.69)], [(13, 33), (11, 32)], [(3, 19, 18, 2), (4, 20, 19, 3), (5, 21, 20, 4), (6, 22, 21, 5), (7, 23, 22, 6), (8, 24, 23, 7), (9, 25, 24, 8), (10, 26, 25, 9), (11, 27, 26, 10), (12, 28, 27, 11), (13, 29, 28, 12), (14, 30, 29, 13), (1, 16, 17, 0), (15, 31, 30, 14), (2, 18, 16, 1), (0, 17, 31, 15), (16, 18, 19, 20, 21, 22, 23, 24, 25, 26, 27, 28, 29, 30, 31, 17), (1, 0, 15, 14, 13, 12, 11, 10, 9, 8, 7, 6, 5, 4, 3, 2)])
me_lid.polygons.foreach_set('use_smooth', [True] * 18)
_uv = me_lid.uv_layers.new(name='UVMap')
_uv.uv.foreach_set('vector', [0.0, 0.0, 0.0, 0.0, 0.0, 0.0, 0.0, 0.0, 0.0, 0.0, 0.0, 0.0, 0.0, 0.0, 0.0, 0.0, 0.0, 0.0, 0.0, 0.0, 0.0, 0.0, 0.0, 0.0, 0.0, 0.0, 0.0, 0.0, 0.0, 0.0, 0.0, 0.0, 0.0, 0.0, 0.0, 0.0, 0.0, 0.0, 0.0, 0.0, 0.0, 0.0, 0.0, 0.0, 0.0, 0.0, 0.0, 0.0, 0.0, 0.0, 0.0, 0.0, 0.0, 0.0, 0.0, 0.0, 0.0, 0.0, 0.0, 0.0, 0.0, 0.0, 0.0, 0.0, 0.0, 0.0, 0.0, 0.0, 0.0, 0.0, 0.0, 0.0, 0.0, 0.0, 0.0, 0.0, 0.0, 0.0, 0.0, 0.0, 0.0, 0.0, 0.0, 0.0, 0.0, 0.0, 0.0, 0.0, 0.0, 0.0, 0.0, 0.0, 0.0, 0.0, 0.0, 0.0, 0.0, 0.0, 0.0, 0.0, 0.0, 0.0, 0.0, 0.0, 0.0, 0.0, 0.0, 0.0, 0.0, 0.0, 0.0, 0.0, 0.0, 0.0, 0.0, 0.0, 0.0, 0.0, 0.0, 0.0, 0.0, 0.0, 0.0, 0.0, 0.0, 0.0, 0.0, 0.0, 0.0, 0.0, 0.0, 0.0, 0.0, 0.0, 0.0, 0.0, 0.0, 0.0, 0.0, 0.0, 0.0, 0.0, 0.0, 0.0, 0.0, 0.0, 0.0, 0.0, 0.0, 0.0, 0.0, 0.0, 0.0, 0.0, 0.0, 0.0, 0.0, 0.0, 0.0, 0.0, 0.0, 0.0, 0.0, 0.0, 0.0, 0.0, 0.0, 0.0, 0.0, 0.0, 0.0, 0.0, 0.0, 0.0, 0.0, 0.0, 0.0, 0.0, 0.0, 0.0, 0.0, 0.0, 0.0, 0.0, 0.0, 0.0, 0.0, 0.0, 0.0, 0.0, 0.0, 0.0])
me_lid.update()

# ---- objects
ob_toilet = bpy.data.objects.new('Toilet', me_toilet)
ob_seat = bpy.data.objects.new('Seat', me_seat)
ob_lid = bpy.data.objects.new('Lid', me_lid)

# ---- transforms, parenting, visibility, modifiers, constraints
ob_toilet.location = (0.0, 0.0, 0.0)
ob_seat.location = (0.0, 0.0, 0.0)
ob_lid.location = (0.0, 0.0, 0.0)

# ---- collection membership
col_collection.objects.link(ob_toilet)
col_collection.objects.link(ob_seat)
col_collection.objects.link(ob_lid)

# ---- scene / render settings (as saved in the file)
scene.frame_start = 1; scene.frame_end = 250; scene.frame_set(1)
scene.render.engine = 'BLENDER_EEVEE_NEXT'
scene.cycles.sampling_pattern = 'TABULATED_SOBOL'
bpy.context.view_layer.update()

# ---- added for rendering (the .blend has no active camera and no usable light): camera, sun
cam_auto = bpy.data.cameras.new('AutoCamera')
cam_auto.lens = 50.0
cam_auto.sensor_width = 36.0
cam_auto.clip_end = 1000.0
ob_auto_camera = bpy.data.objects.new('AutoCamera', cam_auto)
scene.collection.objects.link(ob_auto_camera)
ob_auto_camera.location = (2.06993, -2.28818, 2.12101)
ob_auto_camera.rotation_euler = (1.09748, -7.21219e-08, 0.694738)
scene.camera = ob_auto_camera
light_auto_sun = bpy.data.lights.new('AutoSun', 'SUN')
light_auto_sun.energy = 3.0
light_auto_sun.angle = 0.0523599
ob_auto_sun = bpy.data.objects.new('AutoSun', light_auto_sun)
scene.collection.objects.link(ob_auto_sun)
ob_auto_sun.rotation_euler = (0.872665, 0.174533, 0.523599)
bpy.context.view_layer.update()
